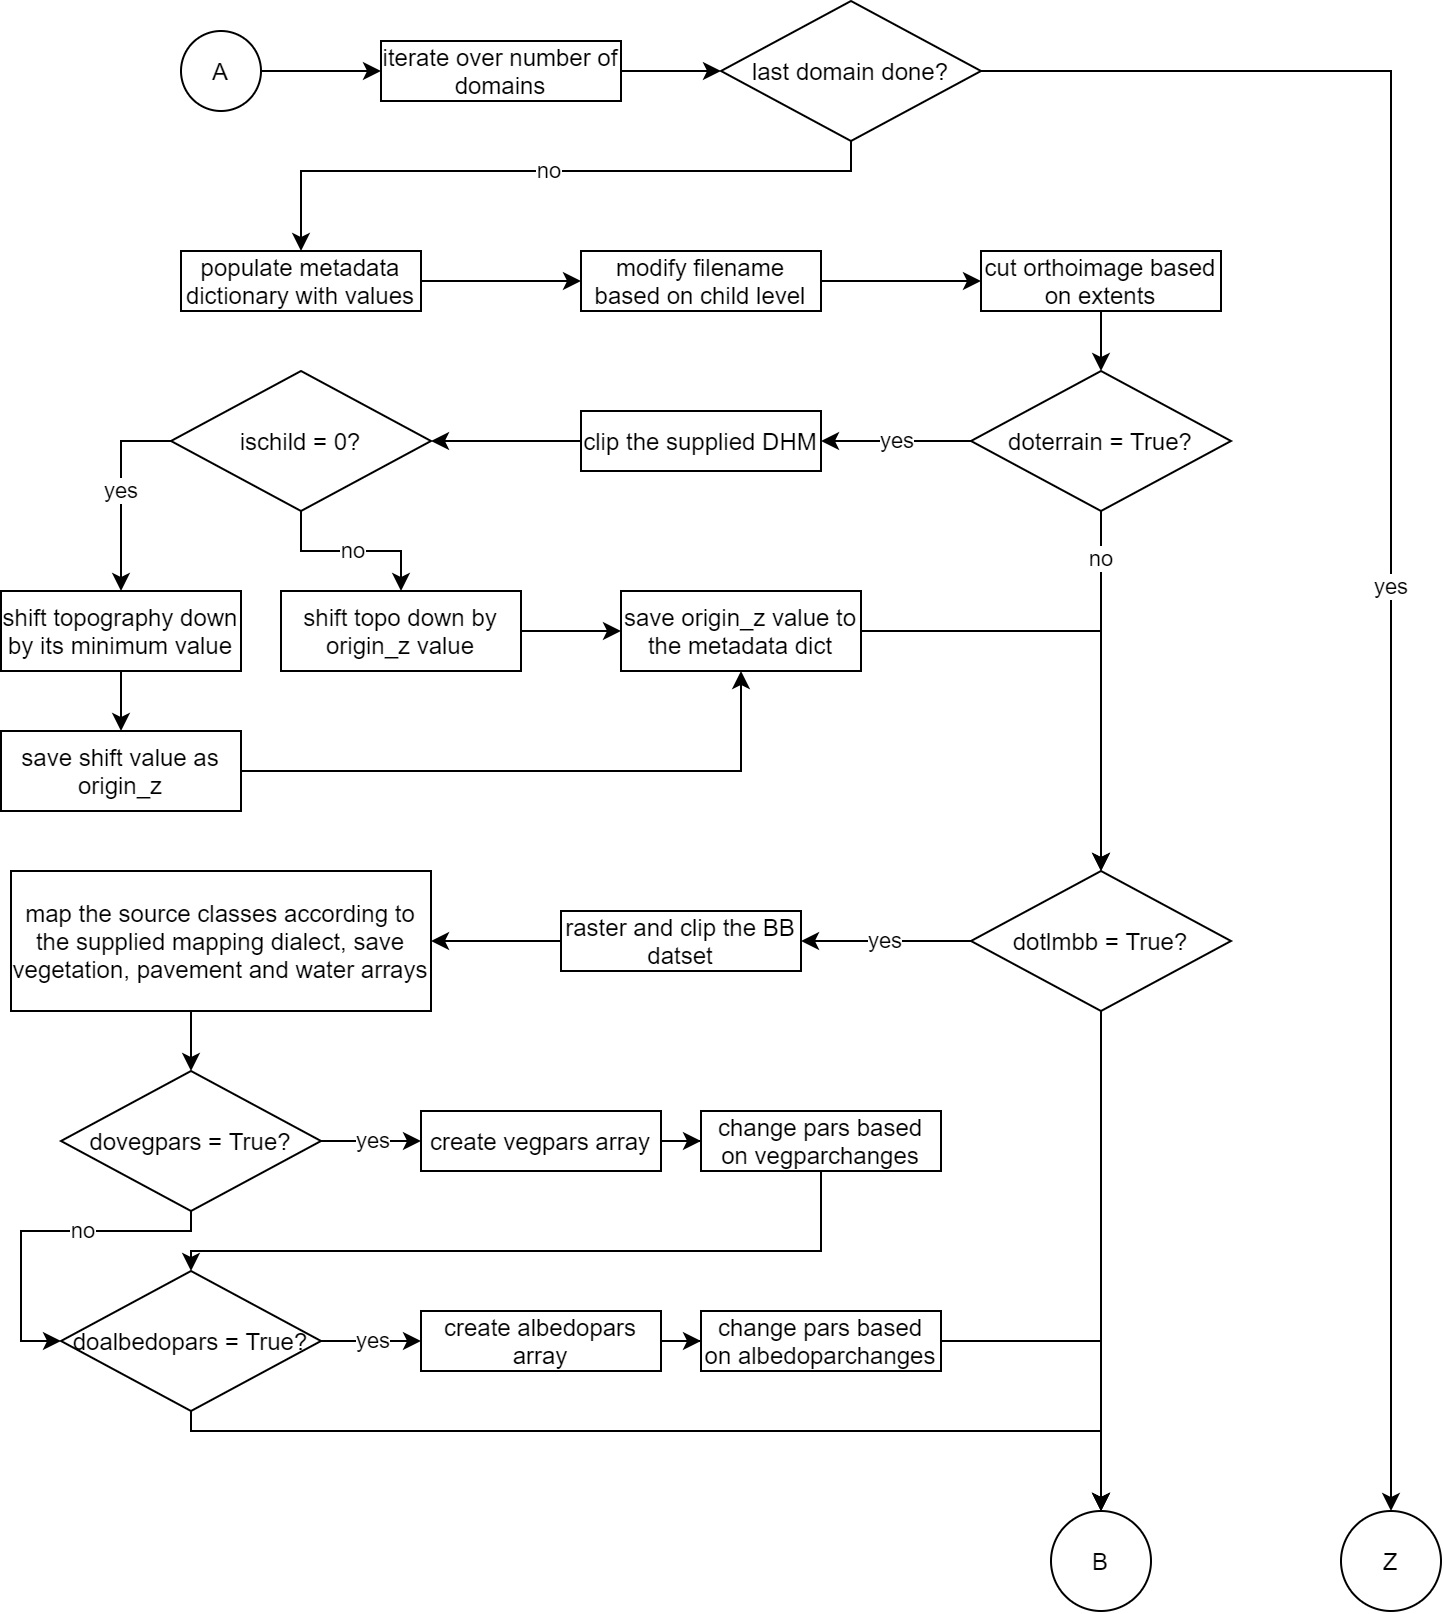

The diagram above was exported from draw.io. Its source (the exported page's mxGraphModel, read from the mxfile embedded in the PNG):
<mxGraphModel dx="1351" dy="1004" grid="1" gridSize="10" guides="1" tooltips="1" connect="1" arrows="1" fold="1" page="1" pageScale="1" pageWidth="827" pageHeight="1169" math="0" shadow="0">
  <root>
    <mxCell id="FeRiAvTp6YpjHCXB4J3h-0" />
    <mxCell id="FeRiAvTp6YpjHCXB4J3h-1" parent="FeRiAvTp6YpjHCXB4J3h-0" />
    <mxCell id="nTfRwKkT71nhMA-4na3q-2" value="" style="edgeStyle=orthogonalEdgeStyle;rounded=0;orthogonalLoop=1;jettySize=auto;html=1;entryX=0;entryY=0.5;entryDx=0;entryDy=0;" edge="1" parent="FeRiAvTp6YpjHCXB4J3h-1" source="FeRiAvTp6YpjHCXB4J3h-2" target="nTfRwKkT71nhMA-4na3q-0">
      <mxGeometry relative="1" as="geometry">
        <mxPoint x="264" y="217" as="targetPoint" />
      </mxGeometry>
    </mxCell>
    <mxCell id="FeRiAvTp6YpjHCXB4J3h-2" value="A" style="ellipse;whiteSpace=wrap;html=1;aspect=fixed;" vertex="1" parent="FeRiAvTp6YpjHCXB4J3h-1">
      <mxGeometry x="144" y="197" width="40" height="40" as="geometry" />
    </mxCell>
    <mxCell id="nTfRwKkT71nhMA-4na3q-4" style="edgeStyle=orthogonalEdgeStyle;rounded=0;orthogonalLoop=1;jettySize=auto;html=1;entryX=0;entryY=0.5;entryDx=0;entryDy=0;" edge="1" parent="FeRiAvTp6YpjHCXB4J3h-1" source="nTfRwKkT71nhMA-4na3q-0" target="nTfRwKkT71nhMA-4na3q-3">
      <mxGeometry relative="1" as="geometry" />
    </mxCell>
    <mxCell id="nTfRwKkT71nhMA-4na3q-0" value="iterate over number of domains" style="rounded=0;whiteSpace=wrap;html=1;" vertex="1" parent="FeRiAvTp6YpjHCXB4J3h-1">
      <mxGeometry x="244" y="202" width="120" height="30" as="geometry" />
    </mxCell>
    <mxCell id="nTfRwKkT71nhMA-4na3q-5" value="yes" style="edgeStyle=orthogonalEdgeStyle;rounded=0;orthogonalLoop=1;jettySize=auto;html=1;entryX=0.5;entryY=0;entryDx=0;entryDy=0;" edge="1" parent="FeRiAvTp6YpjHCXB4J3h-1" source="nTfRwKkT71nhMA-4na3q-3" target="nTfRwKkT71nhMA-4na3q-64">
      <mxGeometry relative="1" as="geometry">
        <mxPoint x="764" y="947" as="targetPoint" />
      </mxGeometry>
    </mxCell>
    <mxCell id="nTfRwKkT71nhMA-4na3q-7" value="no" style="edgeStyle=orthogonalEdgeStyle;rounded=0;orthogonalLoop=1;jettySize=auto;html=1;entryX=0.5;entryY=0;entryDx=0;entryDy=0;" edge="1" parent="FeRiAvTp6YpjHCXB4J3h-1" source="nTfRwKkT71nhMA-4na3q-3" target="nTfRwKkT71nhMA-4na3q-8">
      <mxGeometry relative="1" as="geometry">
        <mxPoint x="479" y="297" as="targetPoint" />
        <Array as="points">
          <mxPoint x="479" y="267" />
          <mxPoint x="204" y="267" />
        </Array>
      </mxGeometry>
    </mxCell>
    <mxCell id="nTfRwKkT71nhMA-4na3q-3" value="last domain done?" style="rhombus;whiteSpace=wrap;html=1;" vertex="1" parent="FeRiAvTp6YpjHCXB4J3h-1">
      <mxGeometry x="414" y="182" width="130" height="70" as="geometry" />
    </mxCell>
    <mxCell id="nTfRwKkT71nhMA-4na3q-10" value="" style="edgeStyle=orthogonalEdgeStyle;rounded=0;orthogonalLoop=1;jettySize=auto;html=1;" edge="1" parent="FeRiAvTp6YpjHCXB4J3h-1" source="nTfRwKkT71nhMA-4na3q-8" target="nTfRwKkT71nhMA-4na3q-9">
      <mxGeometry relative="1" as="geometry" />
    </mxCell>
    <mxCell id="nTfRwKkT71nhMA-4na3q-8" value="populate metadata dictionary with values" style="rounded=0;whiteSpace=wrap;html=1;" vertex="1" parent="FeRiAvTp6YpjHCXB4J3h-1">
      <mxGeometry x="144" y="307" width="120" height="30" as="geometry" />
    </mxCell>
    <mxCell id="nTfRwKkT71nhMA-4na3q-12" value="" style="edgeStyle=orthogonalEdgeStyle;rounded=0;orthogonalLoop=1;jettySize=auto;html=1;" edge="1" parent="FeRiAvTp6YpjHCXB4J3h-1" source="nTfRwKkT71nhMA-4na3q-9" target="nTfRwKkT71nhMA-4na3q-11">
      <mxGeometry relative="1" as="geometry" />
    </mxCell>
    <mxCell id="nTfRwKkT71nhMA-4na3q-9" value="modify filename based on child level" style="rounded=0;whiteSpace=wrap;html=1;" vertex="1" parent="FeRiAvTp6YpjHCXB4J3h-1">
      <mxGeometry x="344" y="307" width="120" height="30" as="geometry" />
    </mxCell>
    <mxCell id="nTfRwKkT71nhMA-4na3q-14" style="edgeStyle=orthogonalEdgeStyle;rounded=0;orthogonalLoop=1;jettySize=auto;html=1;entryX=0.5;entryY=0;entryDx=0;entryDy=0;" edge="1" parent="FeRiAvTp6YpjHCXB4J3h-1" source="nTfRwKkT71nhMA-4na3q-11" target="nTfRwKkT71nhMA-4na3q-13">
      <mxGeometry relative="1" as="geometry" />
    </mxCell>
    <mxCell id="nTfRwKkT71nhMA-4na3q-11" value="cut orthoimage based on extents" style="rounded=0;whiteSpace=wrap;html=1;" vertex="1" parent="FeRiAvTp6YpjHCXB4J3h-1">
      <mxGeometry x="544" y="307" width="120" height="30" as="geometry" />
    </mxCell>
    <mxCell id="nTfRwKkT71nhMA-4na3q-16" value="yes" style="edgeStyle=orthogonalEdgeStyle;rounded=0;orthogonalLoop=1;jettySize=auto;html=1;" edge="1" parent="FeRiAvTp6YpjHCXB4J3h-1" source="nTfRwKkT71nhMA-4na3q-13" target="nTfRwKkT71nhMA-4na3q-15">
      <mxGeometry relative="1" as="geometry" />
    </mxCell>
    <mxCell id="nTfRwKkT71nhMA-4na3q-35" value="no" style="edgeStyle=orthogonalEdgeStyle;rounded=0;orthogonalLoop=1;jettySize=auto;html=1;entryX=0.5;entryY=0;entryDx=0;entryDy=0;" edge="1" parent="FeRiAvTp6YpjHCXB4J3h-1" source="nTfRwKkT71nhMA-4na3q-13" target="nTfRwKkT71nhMA-4na3q-30">
      <mxGeometry x="-0.7333" relative="1" as="geometry">
        <mxPoint x="604" y="517" as="targetPoint" />
        <mxPoint as="offset" />
      </mxGeometry>
    </mxCell>
    <mxCell id="nTfRwKkT71nhMA-4na3q-13" value="doterrain = True?" style="rhombus;whiteSpace=wrap;html=1;" vertex="1" parent="FeRiAvTp6YpjHCXB4J3h-1">
      <mxGeometry x="539" y="367" width="130" height="70" as="geometry" />
    </mxCell>
    <mxCell id="nTfRwKkT71nhMA-4na3q-18" value="" style="edgeStyle=orthogonalEdgeStyle;rounded=0;orthogonalLoop=1;jettySize=auto;html=1;entryX=1;entryY=0.5;entryDx=0;entryDy=0;" edge="1" parent="FeRiAvTp6YpjHCXB4J3h-1" source="nTfRwKkT71nhMA-4na3q-15" target="nTfRwKkT71nhMA-4na3q-19">
      <mxGeometry relative="1" as="geometry">
        <mxPoint x="264" y="402" as="targetPoint" />
      </mxGeometry>
    </mxCell>
    <mxCell id="nTfRwKkT71nhMA-4na3q-15" value="clip the supplied DHM" style="rounded=0;whiteSpace=wrap;html=1;" vertex="1" parent="FeRiAvTp6YpjHCXB4J3h-1">
      <mxGeometry x="344" y="387" width="120" height="30" as="geometry" />
    </mxCell>
    <mxCell id="nTfRwKkT71nhMA-4na3q-21" value="yes" style="edgeStyle=orthogonalEdgeStyle;rounded=0;orthogonalLoop=1;jettySize=auto;html=1;entryX=0.5;entryY=0;entryDx=0;entryDy=0;exitX=0;exitY=0.5;exitDx=0;exitDy=0;" edge="1" parent="FeRiAvTp6YpjHCXB4J3h-1" source="nTfRwKkT71nhMA-4na3q-19" target="nTfRwKkT71nhMA-4na3q-22">
      <mxGeometry relative="1" as="geometry">
        <mxPoint x="59" y="402" as="targetPoint" />
        <Array as="points">
          <mxPoint x="114" y="402" />
        </Array>
      </mxGeometry>
    </mxCell>
    <mxCell id="nTfRwKkT71nhMA-4na3q-24" value="no" style="edgeStyle=orthogonalEdgeStyle;rounded=0;orthogonalLoop=1;jettySize=auto;html=1;entryX=0.5;entryY=0;entryDx=0;entryDy=0;" edge="1" parent="FeRiAvTp6YpjHCXB4J3h-1" source="nTfRwKkT71nhMA-4na3q-19" target="nTfRwKkT71nhMA-4na3q-23">
      <mxGeometry relative="1" as="geometry" />
    </mxCell>
    <mxCell id="nTfRwKkT71nhMA-4na3q-19" value="ischild = 0?" style="rhombus;whiteSpace=wrap;html=1;" vertex="1" parent="FeRiAvTp6YpjHCXB4J3h-1">
      <mxGeometry x="139" y="367" width="130" height="70" as="geometry" />
    </mxCell>
    <mxCell id="nTfRwKkT71nhMA-4na3q-26" style="edgeStyle=orthogonalEdgeStyle;rounded=0;orthogonalLoop=1;jettySize=auto;html=1;entryX=0.5;entryY=0;entryDx=0;entryDy=0;" edge="1" parent="FeRiAvTp6YpjHCXB4J3h-1" source="nTfRwKkT71nhMA-4na3q-22" target="nTfRwKkT71nhMA-4na3q-25">
      <mxGeometry relative="1" as="geometry" />
    </mxCell>
    <mxCell id="nTfRwKkT71nhMA-4na3q-22" value="shift topography down by its minimum value" style="rounded=0;whiteSpace=wrap;html=1;" vertex="1" parent="FeRiAvTp6YpjHCXB4J3h-1">
      <mxGeometry x="54" y="477" width="120" height="40" as="geometry" />
    </mxCell>
    <mxCell id="nTfRwKkT71nhMA-4na3q-28" style="edgeStyle=orthogonalEdgeStyle;rounded=0;orthogonalLoop=1;jettySize=auto;html=1;entryX=0;entryY=0.5;entryDx=0;entryDy=0;exitX=1;exitY=0.5;exitDx=0;exitDy=0;" edge="1" parent="FeRiAvTp6YpjHCXB4J3h-1" source="nTfRwKkT71nhMA-4na3q-23" target="nTfRwKkT71nhMA-4na3q-27">
      <mxGeometry relative="1" as="geometry">
        <Array as="points">
          <mxPoint x="344" y="497" />
          <mxPoint x="344" y="497" />
        </Array>
      </mxGeometry>
    </mxCell>
    <mxCell id="nTfRwKkT71nhMA-4na3q-23" value="shift topo down by origin_z value" style="rounded=0;whiteSpace=wrap;html=1;" vertex="1" parent="FeRiAvTp6YpjHCXB4J3h-1">
      <mxGeometry x="194" y="477" width="120" height="40" as="geometry" />
    </mxCell>
    <mxCell id="nTfRwKkT71nhMA-4na3q-33" style="edgeStyle=orthogonalEdgeStyle;rounded=0;orthogonalLoop=1;jettySize=auto;html=1;entryX=0.5;entryY=1;entryDx=0;entryDy=0;" edge="1" parent="FeRiAvTp6YpjHCXB4J3h-1" source="nTfRwKkT71nhMA-4na3q-25" target="nTfRwKkT71nhMA-4na3q-27">
      <mxGeometry relative="1" as="geometry">
        <mxPoint x="254" y="567" as="targetPoint" />
      </mxGeometry>
    </mxCell>
    <mxCell id="nTfRwKkT71nhMA-4na3q-25" value="save shift value as origin_z" style="rounded=0;whiteSpace=wrap;html=1;" vertex="1" parent="FeRiAvTp6YpjHCXB4J3h-1">
      <mxGeometry x="54" y="547" width="120" height="40" as="geometry" />
    </mxCell>
    <mxCell id="nTfRwKkT71nhMA-4na3q-36" style="edgeStyle=orthogonalEdgeStyle;rounded=0;orthogonalLoop=1;jettySize=auto;html=1;entryX=0.5;entryY=0;entryDx=0;entryDy=0;" edge="1" parent="FeRiAvTp6YpjHCXB4J3h-1" source="nTfRwKkT71nhMA-4na3q-27" target="nTfRwKkT71nhMA-4na3q-30">
      <mxGeometry relative="1" as="geometry" />
    </mxCell>
    <mxCell id="nTfRwKkT71nhMA-4na3q-27" value="save origin_z value to the metadata dict" style="rounded=0;whiteSpace=wrap;html=1;" vertex="1" parent="FeRiAvTp6YpjHCXB4J3h-1">
      <mxGeometry x="364" y="477" width="120" height="40" as="geometry" />
    </mxCell>
    <mxCell id="nTfRwKkT71nhMA-4na3q-38" value="yes" style="edgeStyle=orthogonalEdgeStyle;rounded=0;orthogonalLoop=1;jettySize=auto;html=1;" edge="1" parent="FeRiAvTp6YpjHCXB4J3h-1" source="nTfRwKkT71nhMA-4na3q-30" target="nTfRwKkT71nhMA-4na3q-37">
      <mxGeometry relative="1" as="geometry" />
    </mxCell>
    <mxCell id="nTfRwKkT71nhMA-4na3q-60" style="edgeStyle=orthogonalEdgeStyle;rounded=0;orthogonalLoop=1;jettySize=auto;html=1;entryX=0.5;entryY=0;entryDx=0;entryDy=0;" edge="1" parent="FeRiAvTp6YpjHCXB4J3h-1" source="nTfRwKkT71nhMA-4na3q-30" target="nTfRwKkT71nhMA-4na3q-62">
      <mxGeometry relative="1" as="geometry">
        <mxPoint x="604" y="927" as="targetPoint" />
      </mxGeometry>
    </mxCell>
    <mxCell id="nTfRwKkT71nhMA-4na3q-30" value="dotlmbb = True?" style="rhombus;whiteSpace=wrap;html=1;" vertex="1" parent="FeRiAvTp6YpjHCXB4J3h-1">
      <mxGeometry x="539" y="617" width="130" height="70" as="geometry" />
    </mxCell>
    <mxCell id="nTfRwKkT71nhMA-4na3q-40" value="" style="edgeStyle=orthogonalEdgeStyle;rounded=0;orthogonalLoop=1;jettySize=auto;html=1;exitX=0;exitY=0.5;exitDx=0;exitDy=0;" edge="1" parent="FeRiAvTp6YpjHCXB4J3h-1" source="nTfRwKkT71nhMA-4na3q-37" target="nTfRwKkT71nhMA-4na3q-39">
      <mxGeometry relative="1" as="geometry" />
    </mxCell>
    <mxCell id="nTfRwKkT71nhMA-4na3q-37" value="raster and clip the BB datset" style="rounded=0;whiteSpace=wrap;html=1;" vertex="1" parent="FeRiAvTp6YpjHCXB4J3h-1">
      <mxGeometry x="334" y="637" width="120" height="30" as="geometry" />
    </mxCell>
    <mxCell id="nTfRwKkT71nhMA-4na3q-43" value="" style="edgeStyle=orthogonalEdgeStyle;rounded=0;orthogonalLoop=1;jettySize=auto;html=1;" edge="1" parent="FeRiAvTp6YpjHCXB4J3h-1" source="nTfRwKkT71nhMA-4na3q-39" target="nTfRwKkT71nhMA-4na3q-42">
      <mxGeometry relative="1" as="geometry">
        <Array as="points">
          <mxPoint x="149" y="697" />
          <mxPoint x="149" y="697" />
        </Array>
      </mxGeometry>
    </mxCell>
    <mxCell id="nTfRwKkT71nhMA-4na3q-39" value="map the source classes according to the supplied mapping dialect, save vegetation, pavement and water arrays" style="rounded=0;whiteSpace=wrap;html=1;" vertex="1" parent="FeRiAvTp6YpjHCXB4J3h-1">
      <mxGeometry x="59" y="617" width="210" height="70" as="geometry" />
    </mxCell>
    <mxCell id="nTfRwKkT71nhMA-4na3q-45" value="yes" style="edgeStyle=orthogonalEdgeStyle;rounded=0;orthogonalLoop=1;jettySize=auto;html=1;entryX=0;entryY=0.5;entryDx=0;entryDy=0;" edge="1" parent="FeRiAvTp6YpjHCXB4J3h-1" source="nTfRwKkT71nhMA-4na3q-42" target="nTfRwKkT71nhMA-4na3q-47">
      <mxGeometry relative="1" as="geometry">
        <mxPoint x="284" y="752" as="targetPoint" />
      </mxGeometry>
    </mxCell>
    <mxCell id="nTfRwKkT71nhMA-4na3q-52" value="no" style="edgeStyle=orthogonalEdgeStyle;rounded=0;orthogonalLoop=1;jettySize=auto;html=1;entryX=0;entryY=0.5;entryDx=0;entryDy=0;" edge="1" parent="FeRiAvTp6YpjHCXB4J3h-1" source="nTfRwKkT71nhMA-4na3q-42" target="nTfRwKkT71nhMA-4na3q-51">
      <mxGeometry x="-0.2353" relative="1" as="geometry">
        <Array as="points">
          <mxPoint x="149" y="797" />
          <mxPoint x="64" y="797" />
          <mxPoint x="64" y="852" />
        </Array>
        <mxPoint as="offset" />
      </mxGeometry>
    </mxCell>
    <mxCell id="nTfRwKkT71nhMA-4na3q-42" value="dovegpars = True?" style="rhombus;whiteSpace=wrap;html=1;" vertex="1" parent="FeRiAvTp6YpjHCXB4J3h-1">
      <mxGeometry x="84" y="717" width="130" height="70" as="geometry" />
    </mxCell>
    <mxCell id="nTfRwKkT71nhMA-4na3q-55" value="yes" style="edgeStyle=orthogonalEdgeStyle;rounded=0;orthogonalLoop=1;jettySize=auto;html=1;" edge="1" parent="FeRiAvTp6YpjHCXB4J3h-1" source="nTfRwKkT71nhMA-4na3q-51" target="nTfRwKkT71nhMA-4na3q-53">
      <mxGeometry relative="1" as="geometry" />
    </mxCell>
    <mxCell id="nTfRwKkT71nhMA-4na3q-61" style="edgeStyle=orthogonalEdgeStyle;rounded=0;orthogonalLoop=1;jettySize=auto;html=1;entryX=0.5;entryY=0;entryDx=0;entryDy=0;" edge="1" parent="FeRiAvTp6YpjHCXB4J3h-1" source="nTfRwKkT71nhMA-4na3q-51" target="nTfRwKkT71nhMA-4na3q-62">
      <mxGeometry relative="1" as="geometry">
        <mxPoint x="604" y="927" as="targetPoint" />
        <Array as="points">
          <mxPoint x="149" y="897" />
          <mxPoint x="604" y="897" />
        </Array>
      </mxGeometry>
    </mxCell>
    <mxCell id="nTfRwKkT71nhMA-4na3q-51" value="doalbedopars = True?" style="rhombus;whiteSpace=wrap;html=1;" vertex="1" parent="FeRiAvTp6YpjHCXB4J3h-1">
      <mxGeometry x="84" y="817" width="130" height="70" as="geometry" />
    </mxCell>
    <mxCell id="nTfRwKkT71nhMA-4na3q-50" value="" style="edgeStyle=orthogonalEdgeStyle;rounded=0;orthogonalLoop=1;jettySize=auto;html=1;" edge="1" parent="FeRiAvTp6YpjHCXB4J3h-1" source="nTfRwKkT71nhMA-4na3q-47" target="nTfRwKkT71nhMA-4na3q-49">
      <mxGeometry relative="1" as="geometry" />
    </mxCell>
    <mxCell id="nTfRwKkT71nhMA-4na3q-47" value="create vegpars array" style="rounded=0;whiteSpace=wrap;html=1;" vertex="1" parent="FeRiAvTp6YpjHCXB4J3h-1">
      <mxGeometry x="264" y="737" width="120" height="30" as="geometry" />
    </mxCell>
    <mxCell id="nTfRwKkT71nhMA-4na3q-56" style="edgeStyle=orthogonalEdgeStyle;rounded=0;orthogonalLoop=1;jettySize=auto;html=1;entryX=0.5;entryY=0;entryDx=0;entryDy=0;" edge="1" parent="FeRiAvTp6YpjHCXB4J3h-1" source="nTfRwKkT71nhMA-4na3q-49" target="nTfRwKkT71nhMA-4na3q-51">
      <mxGeometry relative="1" as="geometry">
        <Array as="points">
          <mxPoint x="464" y="807" />
          <mxPoint x="149" y="807" />
        </Array>
      </mxGeometry>
    </mxCell>
    <mxCell id="nTfRwKkT71nhMA-4na3q-49" value="change pars based on vegparchanges" style="rounded=0;whiteSpace=wrap;html=1;" vertex="1" parent="FeRiAvTp6YpjHCXB4J3h-1">
      <mxGeometry x="404" y="737" width="120" height="30" as="geometry" />
    </mxCell>
    <mxCell id="nTfRwKkT71nhMA-4na3q-57" value="" style="edgeStyle=orthogonalEdgeStyle;rounded=0;orthogonalLoop=1;jettySize=auto;html=1;" edge="1" parent="FeRiAvTp6YpjHCXB4J3h-1" source="nTfRwKkT71nhMA-4na3q-53" target="nTfRwKkT71nhMA-4na3q-54">
      <mxGeometry relative="1" as="geometry" />
    </mxCell>
    <mxCell id="nTfRwKkT71nhMA-4na3q-53" value="create albedopars array" style="rounded=0;whiteSpace=wrap;html=1;" vertex="1" parent="FeRiAvTp6YpjHCXB4J3h-1">
      <mxGeometry x="264" y="837" width="120" height="30" as="geometry" />
    </mxCell>
    <mxCell id="nTfRwKkT71nhMA-4na3q-59" style="edgeStyle=orthogonalEdgeStyle;rounded=0;orthogonalLoop=1;jettySize=auto;html=1;entryX=0.5;entryY=0;entryDx=0;entryDy=0;" edge="1" parent="FeRiAvTp6YpjHCXB4J3h-1" source="nTfRwKkT71nhMA-4na3q-54" target="nTfRwKkT71nhMA-4na3q-62">
      <mxGeometry relative="1" as="geometry">
        <mxPoint x="604" y="927" as="targetPoint" />
      </mxGeometry>
    </mxCell>
    <mxCell id="nTfRwKkT71nhMA-4na3q-54" value="change pars based on albedoparchanges" style="rounded=0;whiteSpace=wrap;html=1;" vertex="1" parent="FeRiAvTp6YpjHCXB4J3h-1">
      <mxGeometry x="404" y="837" width="120" height="30" as="geometry" />
    </mxCell>
    <mxCell id="nTfRwKkT71nhMA-4na3q-62" value="B" style="ellipse;whiteSpace=wrap;html=1;aspect=fixed;" vertex="1" parent="FeRiAvTp6YpjHCXB4J3h-1">
      <mxGeometry x="579" y="937" width="50" height="50" as="geometry" />
    </mxCell>
    <mxCell id="nTfRwKkT71nhMA-4na3q-64" value="Z" style="ellipse;whiteSpace=wrap;html=1;aspect=fixed;" vertex="1" parent="FeRiAvTp6YpjHCXB4J3h-1">
      <mxGeometry x="724" y="937" width="50" height="50" as="geometry" />
    </mxCell>
  </root>
</mxGraphModel>